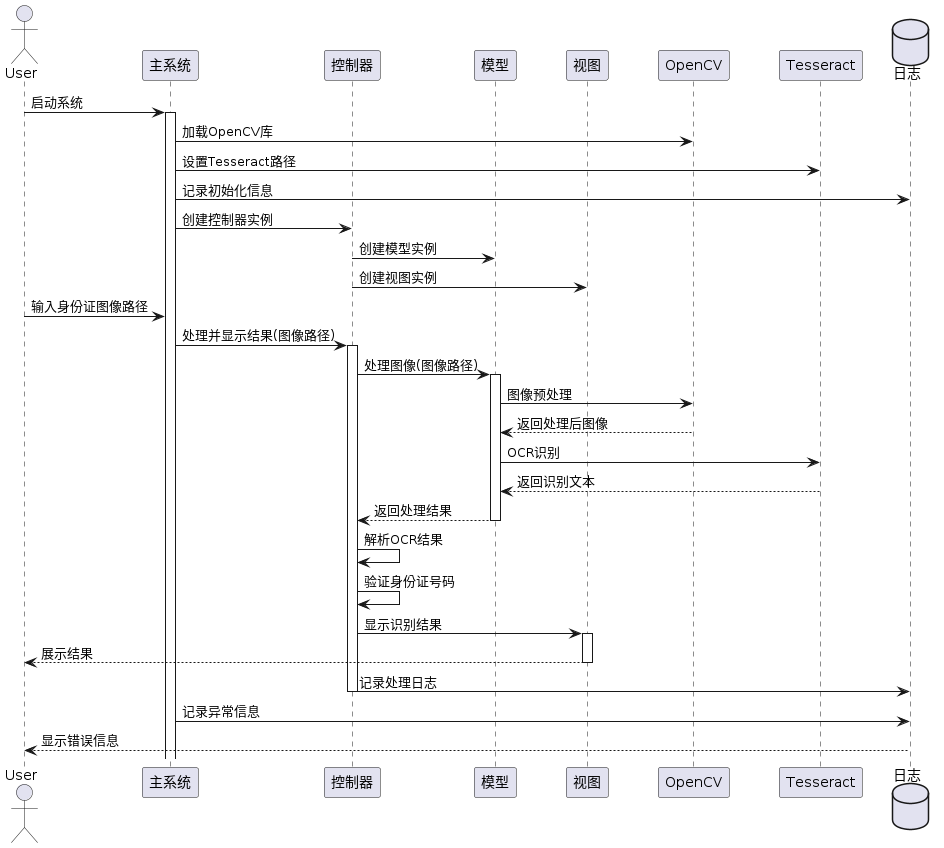

The diagram above was rendered by PlantUML. Its source (embedded in the PNG):
@startuml
skinparam ParticipantPadding 20
skinparam BoxPadding 10
skinparam SequenceGroupBodyBackgroundColor transparent

actor User
participant "主系统" as Main
participant "控制器" as Controller
participant "模型" as Model
participant "视图" as View
participant "OpenCV" as OpenCV
participant "Tesseract" as Tesseract
database "日志" as Logger

box "系统初始化" #LightBlue
    User -> Main: 启动系统
    activate Main
    Main -> OpenCV: 加载OpenCV库
    Main -> Tesseract: 设置Tesseract路径
    Main -> Logger: 记录初始化信息
    Main -> Controller: 创建控制器实例
    Controller -> Model: 创建模型实例
    Controller -> View: 创建视图实例
end box

box "图像处理流程" #LightYellow
    User -> Main: 输入身份证图像路径
    Main -> Controller: 处理并显示结果(图像路径)
    activate Controller
    
    Controller -> Model: 处理图像(图像路径)
    activate Model
    Model -> OpenCV: 图像预处理
    OpenCV --> Model: 返回处理后图像
    Model -> Tesseract: OCR识别
    Tesseract --> Model: 返回识别文本
    Model --> Controller: 返回处理结果
    deactivate Model
    
    Controller -> Controller: 解析OCR结果
    Controller -> Controller: 验证身份证号码
    
    Controller -> View: 显示识别结果
    activate View
    View --> User: 展示结果
    deactivate View
    
    Controller -> Logger: 记录处理日志
    deactivate Controller
end box

box "错误处理" #LightPink
    Main -> Logger: 记录异常信息
    Logger --> User: 显示错误信息
end box
@enduml